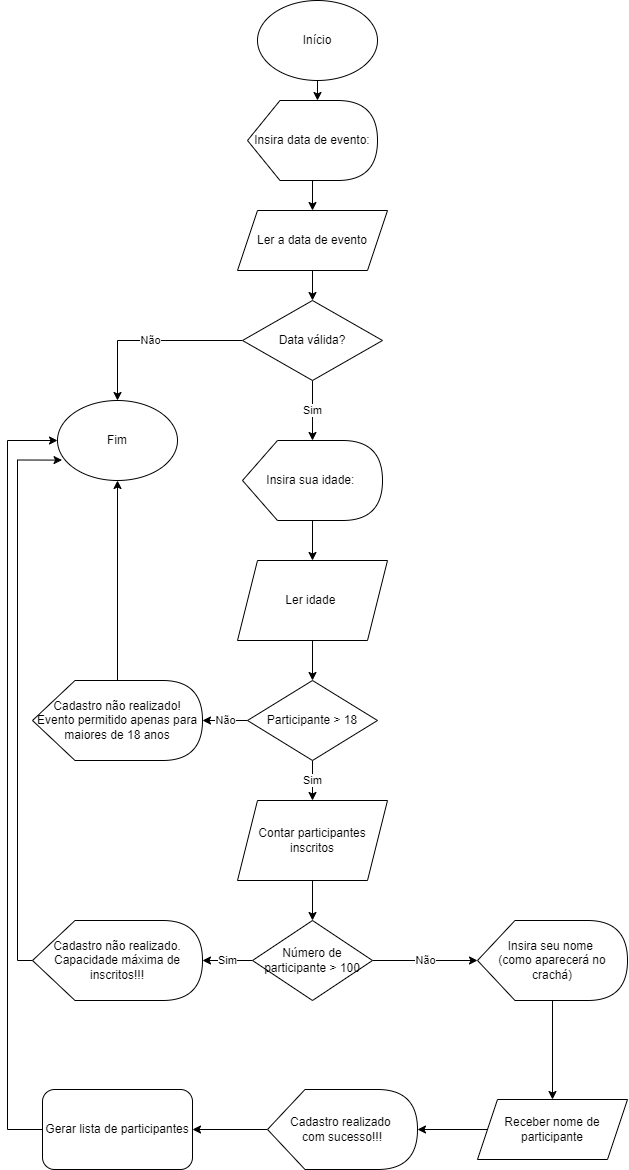

The diagram above was exported from draw.io. Its source (the exported page's mxGraphModel, read from the mxfile embedded in the PNG):
<mxGraphModel dx="2595" dy="1543" grid="1" gridSize="10" guides="1" tooltips="1" connect="1" arrows="1" fold="1" page="1" pageScale="1" pageWidth="827" pageHeight="1169" math="0" shadow="0">
  <root>
    <mxCell id="0" />
    <mxCell id="1" parent="0" />
    <mxCell id="cB8unnJx2kAV230_mPgZ-12" style="edgeStyle=orthogonalEdgeStyle;rounded=0;orthogonalLoop=1;jettySize=auto;html=1;entryX=0.538;entryY=0;entryDx=0;entryDy=0;entryPerimeter=0;" edge="1" parent="1" source="cB8unnJx2kAV230_mPgZ-1" target="cB8unnJx2kAV230_mPgZ-9">
      <mxGeometry relative="1" as="geometry" />
    </mxCell>
    <mxCell id="cB8unnJx2kAV230_mPgZ-1" value="Início" style="ellipse;whiteSpace=wrap;html=1;" vertex="1" parent="1">
      <mxGeometry x="260" width="120" height="80" as="geometry" />
    </mxCell>
    <mxCell id="cB8unnJx2kAV230_mPgZ-14" value="" style="edgeStyle=orthogonalEdgeStyle;rounded=0;orthogonalLoop=1;jettySize=auto;html=1;" edge="1" parent="1" source="cB8unnJx2kAV230_mPgZ-2" target="cB8unnJx2kAV230_mPgZ-3">
      <mxGeometry relative="1" as="geometry" />
    </mxCell>
    <mxCell id="cB8unnJx2kAV230_mPgZ-2" value="Ler a data de evento" style="shape=parallelogram;perimeter=parallelogramPerimeter;whiteSpace=wrap;html=1;fixedSize=1;" vertex="1" parent="1">
      <mxGeometry x="240" y="210" width="150" height="60" as="geometry" />
    </mxCell>
    <mxCell id="cB8unnJx2kAV230_mPgZ-21" value="Não" style="edgeStyle=orthogonalEdgeStyle;rounded=0;orthogonalLoop=1;jettySize=auto;html=1;entryX=0.5;entryY=0;entryDx=0;entryDy=0;" edge="1" parent="1" source="cB8unnJx2kAV230_mPgZ-3" target="cB8unnJx2kAV230_mPgZ-36">
      <mxGeometry relative="1" as="geometry">
        <mxPoint x="100" y="400" as="targetPoint" />
      </mxGeometry>
    </mxCell>
    <mxCell id="cB8unnJx2kAV230_mPgZ-22" value="Sim" style="edgeStyle=orthogonalEdgeStyle;rounded=0;orthogonalLoop=1;jettySize=auto;html=1;" edge="1" parent="1" source="cB8unnJx2kAV230_mPgZ-3" target="cB8unnJx2kAV230_mPgZ-16">
      <mxGeometry relative="1" as="geometry" />
    </mxCell>
    <mxCell id="cB8unnJx2kAV230_mPgZ-3" value="Data válida?" style="rhombus;whiteSpace=wrap;html=1;" vertex="1" parent="1">
      <mxGeometry x="245" y="300" width="140" height="80" as="geometry" />
    </mxCell>
    <mxCell id="cB8unnJx2kAV230_mPgZ-13" style="edgeStyle=orthogonalEdgeStyle;rounded=0;orthogonalLoop=1;jettySize=auto;html=1;entryX=0.5;entryY=0;entryDx=0;entryDy=0;" edge="1" parent="1" source="cB8unnJx2kAV230_mPgZ-9" target="cB8unnJx2kAV230_mPgZ-2">
      <mxGeometry relative="1" as="geometry" />
    </mxCell>
    <mxCell id="cB8unnJx2kAV230_mPgZ-9" value="Insira data de evento:" style="shape=display;whiteSpace=wrap;html=1;" vertex="1" parent="1">
      <mxGeometry x="250" y="100" width="130" height="80" as="geometry" />
    </mxCell>
    <mxCell id="cB8unnJx2kAV230_mPgZ-23" value="" style="edgeStyle=orthogonalEdgeStyle;rounded=0;orthogonalLoop=1;jettySize=auto;html=1;" edge="1" parent="1" source="cB8unnJx2kAV230_mPgZ-16" target="cB8unnJx2kAV230_mPgZ-17">
      <mxGeometry relative="1" as="geometry" />
    </mxCell>
    <mxCell id="cB8unnJx2kAV230_mPgZ-16" value="Insira sua idade:&amp;nbsp;" style="shape=display;whiteSpace=wrap;html=1;" vertex="1" parent="1">
      <mxGeometry x="245" y="440" width="140" height="80" as="geometry" />
    </mxCell>
    <mxCell id="cB8unnJx2kAV230_mPgZ-24" value="" style="edgeStyle=orthogonalEdgeStyle;rounded=0;orthogonalLoop=1;jettySize=auto;html=1;" edge="1" parent="1" source="cB8unnJx2kAV230_mPgZ-17" target="cB8unnJx2kAV230_mPgZ-18">
      <mxGeometry relative="1" as="geometry" />
    </mxCell>
    <mxCell id="cB8unnJx2kAV230_mPgZ-17" value="Ler idade&amp;nbsp;" style="shape=parallelogram;perimeter=parallelogramPerimeter;whiteSpace=wrap;html=1;fixedSize=1;" vertex="1" parent="1">
      <mxGeometry x="240" y="560" width="150" height="80" as="geometry" />
    </mxCell>
    <mxCell id="cB8unnJx2kAV230_mPgZ-25" value="Sim" style="edgeStyle=orthogonalEdgeStyle;rounded=0;orthogonalLoop=1;jettySize=auto;html=1;" edge="1" parent="1" source="cB8unnJx2kAV230_mPgZ-18" target="cB8unnJx2kAV230_mPgZ-19">
      <mxGeometry relative="1" as="geometry" />
    </mxCell>
    <mxCell id="cB8unnJx2kAV230_mPgZ-41" value="Não" style="edgeStyle=orthogonalEdgeStyle;rounded=0;orthogonalLoop=1;jettySize=auto;html=1;" edge="1" parent="1" source="cB8unnJx2kAV230_mPgZ-18" target="cB8unnJx2kAV230_mPgZ-35">
      <mxGeometry relative="1" as="geometry" />
    </mxCell>
    <mxCell id="cB8unnJx2kAV230_mPgZ-18" value="Participante &amp;gt; 18" style="rhombus;whiteSpace=wrap;html=1;" vertex="1" parent="1">
      <mxGeometry x="250" y="680" width="130" height="80" as="geometry" />
    </mxCell>
    <mxCell id="cB8unnJx2kAV230_mPgZ-30" value="" style="edgeStyle=orthogonalEdgeStyle;rounded=0;orthogonalLoop=1;jettySize=auto;html=1;" edge="1" parent="1" source="cB8unnJx2kAV230_mPgZ-19" target="cB8unnJx2kAV230_mPgZ-20">
      <mxGeometry relative="1" as="geometry" />
    </mxCell>
    <mxCell id="cB8unnJx2kAV230_mPgZ-19" value="Contar participantes inscritos" style="shape=parallelogram;perimeter=parallelogramPerimeter;whiteSpace=wrap;html=1;fixedSize=1;" vertex="1" parent="1">
      <mxGeometry x="240" y="800" width="150" height="80" as="geometry" />
    </mxCell>
    <mxCell id="cB8unnJx2kAV230_mPgZ-31" value="Não" style="edgeStyle=orthogonalEdgeStyle;rounded=0;orthogonalLoop=1;jettySize=auto;html=1;" edge="1" parent="1" source="cB8unnJx2kAV230_mPgZ-20" target="cB8unnJx2kAV230_mPgZ-26">
      <mxGeometry relative="1" as="geometry" />
    </mxCell>
    <mxCell id="cB8unnJx2kAV230_mPgZ-44" value="Sim" style="edgeStyle=orthogonalEdgeStyle;rounded=0;orthogonalLoop=1;jettySize=auto;html=1;" edge="1" parent="1" source="cB8unnJx2kAV230_mPgZ-20" target="cB8unnJx2kAV230_mPgZ-43">
      <mxGeometry relative="1" as="geometry" />
    </mxCell>
    <mxCell id="cB8unnJx2kAV230_mPgZ-20" value="Número de participante &amp;gt; 100" style="rhombus;whiteSpace=wrap;html=1;" vertex="1" parent="1">
      <mxGeometry x="255" y="920" width="120" height="80" as="geometry" />
    </mxCell>
    <mxCell id="cB8unnJx2kAV230_mPgZ-32" value="" style="edgeStyle=orthogonalEdgeStyle;rounded=0;orthogonalLoop=1;jettySize=auto;html=1;" edge="1" parent="1" source="cB8unnJx2kAV230_mPgZ-26" target="cB8unnJx2kAV230_mPgZ-27">
      <mxGeometry relative="1" as="geometry" />
    </mxCell>
    <mxCell id="cB8unnJx2kAV230_mPgZ-26" value="Insira seu nome &lt;br&gt;(como aparecerá no crachá)" style="shape=display;whiteSpace=wrap;html=1;" vertex="1" parent="1">
      <mxGeometry x="480" y="920" width="150" height="80" as="geometry" />
    </mxCell>
    <mxCell id="cB8unnJx2kAV230_mPgZ-33" value="" style="edgeStyle=orthogonalEdgeStyle;rounded=0;orthogonalLoop=1;jettySize=auto;html=1;" edge="1" parent="1" source="cB8unnJx2kAV230_mPgZ-27" target="cB8unnJx2kAV230_mPgZ-28">
      <mxGeometry relative="1" as="geometry" />
    </mxCell>
    <mxCell id="cB8unnJx2kAV230_mPgZ-27" value="Receber nome de participante" style="shape=parallelogram;perimeter=parallelogramPerimeter;whiteSpace=wrap;html=1;fixedSize=1;" vertex="1" parent="1">
      <mxGeometry x="480" y="1099" width="150" height="60" as="geometry" />
    </mxCell>
    <mxCell id="cB8unnJx2kAV230_mPgZ-34" value="" style="edgeStyle=orthogonalEdgeStyle;rounded=0;orthogonalLoop=1;jettySize=auto;html=1;" edge="1" parent="1" source="cB8unnJx2kAV230_mPgZ-28" target="cB8unnJx2kAV230_mPgZ-29">
      <mxGeometry relative="1" as="geometry" />
    </mxCell>
    <mxCell id="cB8unnJx2kAV230_mPgZ-28" value="Cadastro realizado&amp;nbsp;&lt;br&gt;com sucesso!!!" style="shape=display;whiteSpace=wrap;html=1;" vertex="1" parent="1">
      <mxGeometry x="270" y="1089" width="150" height="80" as="geometry" />
    </mxCell>
    <mxCell id="cB8unnJx2kAV230_mPgZ-45" style="edgeStyle=orthogonalEdgeStyle;rounded=0;orthogonalLoop=1;jettySize=auto;html=1;entryX=0;entryY=0.5;entryDx=0;entryDy=0;" edge="1" parent="1" source="cB8unnJx2kAV230_mPgZ-29" target="cB8unnJx2kAV230_mPgZ-36">
      <mxGeometry relative="1" as="geometry">
        <mxPoint x="-40" y="600" as="targetPoint" />
        <Array as="points">
          <mxPoint x="10" y="1129" />
          <mxPoint x="10" y="440" />
        </Array>
      </mxGeometry>
    </mxCell>
    <mxCell id="cB8unnJx2kAV230_mPgZ-29" value="Gerar lista de participantes" style="rounded=1;whiteSpace=wrap;html=1;" vertex="1" parent="1">
      <mxGeometry x="45" y="1089" width="150" height="80" as="geometry" />
    </mxCell>
    <mxCell id="cB8unnJx2kAV230_mPgZ-38" value="" style="edgeStyle=orthogonalEdgeStyle;rounded=0;orthogonalLoop=1;jettySize=auto;html=1;" edge="1" parent="1" source="cB8unnJx2kAV230_mPgZ-35" target="cB8unnJx2kAV230_mPgZ-36">
      <mxGeometry relative="1" as="geometry" />
    </mxCell>
    <mxCell id="cB8unnJx2kAV230_mPgZ-35" value="Cadastro não realizado! Evento permitido apenas para maiores de 18 anos" style="shape=display;whiteSpace=wrap;html=1;" vertex="1" parent="1">
      <mxGeometry x="35" y="680" width="170" height="80" as="geometry" />
    </mxCell>
    <mxCell id="cB8unnJx2kAV230_mPgZ-36" value="Fim" style="ellipse;whiteSpace=wrap;html=1;" vertex="1" parent="1">
      <mxGeometry x="60" y="400" width="120" height="80" as="geometry" />
    </mxCell>
    <mxCell id="cB8unnJx2kAV230_mPgZ-48" style="edgeStyle=orthogonalEdgeStyle;rounded=0;orthogonalLoop=1;jettySize=auto;html=1;entryX=0.038;entryY=0.745;entryDx=0;entryDy=0;entryPerimeter=0;" edge="1" parent="1" source="cB8unnJx2kAV230_mPgZ-43" target="cB8unnJx2kAV230_mPgZ-36">
      <mxGeometry relative="1" as="geometry">
        <mxPoint x="30" y="460" as="targetPoint" />
        <Array as="points">
          <mxPoint x="20" y="960" />
          <mxPoint x="20" y="460" />
        </Array>
      </mxGeometry>
    </mxCell>
    <mxCell id="cB8unnJx2kAV230_mPgZ-43" value="Cadastro não realizado. Capacidade máxima de inscritos!!!" style="shape=display;whiteSpace=wrap;html=1;" vertex="1" parent="1">
      <mxGeometry x="35" y="920" width="170" height="80" as="geometry" />
    </mxCell>
  </root>
</mxGraphModel>